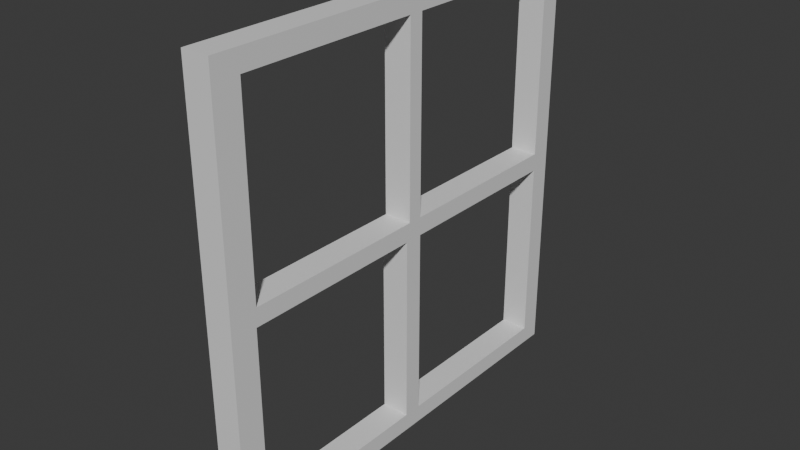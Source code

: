 # Source: window.blend  (saved by Blender 5.0.119; exported with 4.5.12 LTS)
import bpy
from mathutils import Matrix  # noqa: F401  (used for matrix-valued properties, if any)

bpy.ops.wm.read_factory_settings(use_empty=True)
scene = bpy.context.scene
scene.name = 'Scene'

# ---- collections
col_collection = bpy.data.collections.new('Collection'); scene.collection.children.link(col_collection)

# ---- materials (node trees are filled in below, after node groups)
mat_material = bpy.data.materials.new('Material')
mat_material.alpha_threshold = 0.0
mat_material.use_backface_culling_lightprobe_volume = False
mat_material.roughness = 0.5
mat_material.line_color = (0.0, 0.0, 0.0, 1.0)

# ---- material node trees
mat_material.use_nodes = True; mat_material.node_tree.nodes.clear()
_N = mat_material.node_tree.nodes; _L = mat_material.node_tree.links
n0 = _N.new('ShaderNodeOutputMaterial'); n0.name = 'Material Output'; n0.location = (200, 100)
n1 = _N.new('ShaderNodeBsdfPrincipled'); n1.name = 'Principled BSDF'; n1.location = (-200, 100)
_L.new(n1.outputs[0], n0.inputs[0])
n0.is_active_output = True

# ---- world
world_world = bpy.data.worlds.new('World'); scene.world = world_world
world_world.use_nodes = True; world_world.node_tree.nodes.clear()
_N = world_world.node_tree.nodes; _L = world_world.node_tree.links
n0 = _N.new('ShaderNodeOutputWorld'); n0.name = 'World Output'; n0.location = (200, 100)
n1 = _N.new('ShaderNodeBackground'); n1.name = 'Background'; n1.location = (-200, 100)
n1.inputs[0].default_value = (0.05088, 0.05088, 0.05088, 1.0)
_L.new(n1.outputs[0], n0.inputs[0])
n0.is_active_output = True
world_world.color = (0.05088, 0.05088, 0.05088)
world_world.sun_shadow_jitter_overblur = 0.0

# ---- meshes
me_cube = bpy.data.meshes.new('Cube')
me_cube.from_pydata([(1.0, 1.0, 1.0), (1.0, 1.0, -1.0), (1.0, -1.0, 1.0), (1.0, -1.0, -1.0), (-1.0, 1.0, 1.0), (-1.0, 1.0, -1.0), (-1.0, -1.0, 1.0), (-1.0, -1.0, -1.0), (-1.0, -0.874, 0.03513), (1.0, -0.874, 0.03513), (-1.0, -0.874, 0.874), (-1.0, -0.874, 0.9065), (1.0, -0.874, 0.9065), (-1.0, -0.01431, 0.03513), (1.0, -0.01431, 0.03513), (-1.0, -0.01431, 0.9065), (1.0, -0.01431, 0.9065), (1.0, 0.05404, 0.03532), (-1.0, 0.05404, 0.1001), (-1.0, 0.05404, 0.03532), (1.0, 0.05404, 0.9067), (-1.0, 0.05404, 0.9067), (1.0, 0.902, 0.03532), (-1.0, 0.902, 0.03532), (1.0, 0.902, 0.9067), (-1.0, 0.9019, 0.9067), (-1.0, 0.902, 0.9067), (1.0, 0.05404, -0.9187), (-1.0, 0.05404, -0.9187), (1.0, 0.05404, -0.04738), (-1.0, 0.05404, -0.04738), (1.0, 0.902, -0.9187), (-1.0, 0.902, -0.9187), (1.0, 0.902, -0.04738), (-1.0, 0.902, -0.04738), (1.0, -0.8794, -0.9187), (-1.0, -0.8794, -0.891), (-1.0, -0.8794, -0.9187), (1.0, -0.8794, -0.04738), (-1.0, -0.8794, -0.04738), (1.0, -0.03145, -0.9187), (-1.0, -0.03145, -0.9187), (1.0, -0.03145, -0.04738), (-1.0, -0.03145, -0.04738), (-1.0, -0.03145, -0.1246)], [], [(0, 4, 6, 2), (3, 2, 6, 7), (7, 6, 10, 8, 13, 18, 19, 23, 26, 25, 4, 5, 32, 34, 30, 44, 43, 39, 36), (5, 1, 3, 7), (1, 33, 31, 27, 3), (5, 4, 0, 1), (9, 8, 10, 11, 12), (12, 11, 15, 16), (4, 25, 21, 18, 13, 15, 11, 10, 6), (13, 14, 16, 15), (2, 9, 12, 16, 0), (8, 9, 14, 13), (17, 19, 18, 21, 20), (20, 21, 25, 26, 24), (23, 22, 24, 26), (19, 17, 22, 23), (14, 17, 20, 24, 0, 16), (27, 28, 30, 29), (29, 30, 34, 33), (30, 28, 32, 5, 7, 36, 37, 41, 44), (32, 31, 33, 34), (3, 27, 29, 42, 40, 35), (28, 27, 31, 32), (38, 42, 29, 33, 1, 0, 24, 22, 17, 14, 9, 2, 3, 35), (35, 37, 36, 39, 38), (38, 39, 43, 42), (41, 40, 42, 43, 44), (37, 35, 40, 41)])
_uv = me_cube.uv_layers.new(name='UVMap')
_uv.uv.foreach_set('vector', [0.625, 0.5, 0.875, 0.5, 0.875, 0.75, 0.625, 0.75, 0.375, 0.75, 0.625, 0.75, 0.625, 1.0, 0.375, 1.0, 0.375, 0.0, 0.625, 0.0, 0.6092, 0.01576, 0.5044, 0.01576, 0.5044, 0.1232, 0.5125, 0.1318, 0.5044, 0.1318, 0.5044, 0.2377, 0.6133, 0.2377, 0.6133, 0.2377, 0.625, 0.25, 0.375, 0.25, 0.3852, 0.2377, 0.4941, 0.2377, 0.4941, 0.1318, 0.4844, 0.1211, 0.4941, 0.1211, 0.4941, 0.01507, 0.3886, 0.01507, 0.125, 0.5, 0.375, 0.5, 0.375, 0.75, 0.125, 0.75, 0.375, 0.5, 0.4941, 0.5123, 0.3852, 0.5123, 0.3852, 0.6182, 0.375, 0.75, 0.375, 0.25, 0.625, 0.25, 0.625, 0.5, 0.375, 0.5, 0.375, 0.8167, 0.375, 0.9333, 0.6157, 0.9333, 0.625, 0.9333, 0.625, 0.8167, 0.6917, 0.75, 0.8083, 0.75, 0.8083, 0.5, 0.6917, 0.5, 0.625, 0.25, 0.6133, 0.2377, 0.6133, 0.1318, 0.5125, 0.1318, 0.5044, 0.1232, 0.6133, 0.1232, 0.6133, 0.01576, 0.6092, 0.01576, 0.625, 0.0, 0.375, 0.3167, 0.375, 0.4333, 0.625, 0.4333, 0.625, 0.3167, 0.625, 0.75, 0.5044, 0.7342, 0.6133, 0.7342, 0.6133, 0.6268, 0.625, 0.5, 0.1917, 0.75, 0.3083, 0.75, 0.3083, 0.5, 0.1917, 0.5, 0.375, 0.8204, 0.375, 0.9296, 0.3936, 0.9296, 0.625, 0.9296, 0.625, 0.8204, 0.6954, 0.75, 0.8046, 0.75, 0.8046, 0.5, 0.8046, 0.5, 0.6954, 0.5, 0.375, 0.3204, 0.375, 0.4296, 0.625, 0.4296, 0.625, 0.3204, 0.1954, 0.75, 0.3046, 0.75, 0.3046, 0.5, 0.1954, 0.5, 0.5044, 0.6268, 0.5044, 0.6182, 0.6133, 0.6182, 0.6133, 0.5123, 0.625, 0.5, 0.6133, 0.6268, 0.375, 0.8204, 0.375, 0.9296, 0.625, 0.9296, 0.625, 0.8204, 0.6954, 0.75, 0.8046, 0.75, 0.8046, 0.5, 0.6954, 0.5, 0.4941, 0.1318, 0.3852, 0.1318, 0.3852, 0.2377, 0.375, 0.25, 0.375, 0.0, 0.3886, 0.01507, 0.3852, 0.01507, 0.3852, 0.1211, 0.4844, 0.1211, 0.375, 0.3204, 0.375, 0.4296, 0.625, 0.4296, 0.625, 0.3204, 0.375, 0.75, 0.3852, 0.6182, 0.4941, 0.6182, 0.4941, 0.6289, 0.3852, 0.6289, 0.3852, 0.7349, 0.1954, 0.75, 0.3046, 0.75, 0.3046, 0.5, 0.1954, 0.5, 0.4941, 0.7349, 0.4941, 0.6289, 0.4941, 0.6182, 0.4941, 0.5123, 0.375, 0.5, 0.625, 0.5, 0.6133, 0.5123, 0.5044, 0.5123, 0.5044, 0.6182, 0.5044, 0.6268, 0.5044, 0.7342, 0.625, 0.75, 0.375, 0.75, 0.3852, 0.7349, 0.375, 0.8204, 0.375, 0.9296, 0.383, 0.9296, 0.625, 0.9296, 0.625, 0.8204, 0.6954, 0.75, 0.8046, 0.75, 0.8046, 0.5, 0.6954, 0.5, 0.375, 0.3204, 0.375, 0.4296, 0.625, 0.4296, 0.625, 0.3204, 0.6028, 0.3204, 0.1954, 0.75, 0.3046, 0.75, 0.3046, 0.5, 0.1954, 0.5])
me_cube.materials.append(mat_material)
me_cube.use_mirror_vertex_groups = False
me_cube.update()

# ---- objects
ob_cube = bpy.data.objects.new('Cube', me_cube)

# ---- transforms, parenting, visibility, modifiers, constraints
ob_cube.location = (0.0, 0.0, 0.0)
ob_cube.scale = (-0.1095, 1.71, 1.71)
ob_cube.lock_rotations_4d = False
ob_cube.empty_display_type = 'ARROWS'
ob_cube.lineart.crease_threshold = 0.0

# ---- collection membership
col_collection.objects.link(ob_cube)

# ---- scene / render settings (as saved in the file)
scene.frame_start = 1; scene.frame_end = 250; scene.frame_set(1)
scene.render.engine = 'BLENDER_EEVEE_NEXT'
scene.render.bake_bias = 0.0
scene.render.bake_samples = 0
scene.cycles.sampling_pattern = 'TABULATED_SOBOL'
scene.eevee.use_volume_custom_range = False
bpy.context.view_layer.update()

# ---- added for rendering (the .blend has no active camera and no usable light): camera, sun
cam_auto = bpy.data.cameras.new('AutoCamera')
cam_auto.lens = 50.0
cam_auto.sensor_width = 36.0
cam_auto.clip_end = 1000.0
ob_auto_camera = bpy.data.objects.new('AutoCamera', cam_auto)
scene.collection.objects.link(ob_auto_camera)
ob_auto_camera.location = (4.47954, -5.37545, 3.58363)
ob_auto_camera.rotation_euler = (1.09748, -7.21219e-08, 0.694738)
scene.camera = ob_auto_camera
light_auto_sun = bpy.data.lights.new('AutoSun', 'SUN')
light_auto_sun.energy = 3.0
light_auto_sun.angle = 0.0523599
ob_auto_sun = bpy.data.objects.new('AutoSun', light_auto_sun)
scene.collection.objects.link(ob_auto_sun)
ob_auto_sun.rotation_euler = (0.872665, 0.174533, 0.523599)
bpy.context.view_layer.update()
